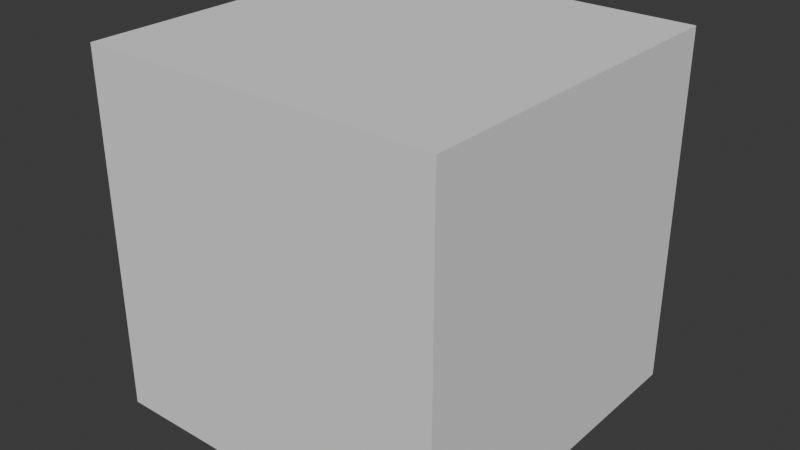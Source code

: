 # Source: swamptree4.blend  (saved by Blender 4.5.91; exported with 4.5.12 LTS)
import bpy
from mathutils import Matrix  # noqa: F401  (used for matrix-valued properties, if any)

bpy.ops.wm.read_factory_settings(use_empty=True)
scene = bpy.context.scene
scene.name = 'Scene'

# ---- collections
col_collection = bpy.data.collections.new('Collection'); scene.collection.children.link(col_collection)

# ---- world
world_world = bpy.data.worlds.new('World'); scene.world = world_world
world_world.use_nodes = True; world_world.node_tree.nodes.clear()
_N = world_world.node_tree.nodes; _L = world_world.node_tree.links
n0 = _N.new('ShaderNodeOutputWorld'); n0.name = 'World Output'; n0.location = (200, 100)
n1 = _N.new('ShaderNodeBackground'); n1.name = 'Background'; n1.location = (-200, 100)
n1.inputs[0].default_value = (0.05088, 0.05088, 0.05088, 1.0)
_L.new(n1.outputs[0], n0.inputs[0])
n0.is_active_output = True
world_world.color = (0.05088, 0.05088, 0.05088)
world_world.sun_shadow_jitter_overblur = 0.0

# ---- meshes
me_cube_001 = bpy.data.meshes.new('Cube.001')
me_cube_001.from_pydata([(0.0, 0.0, 0.0)], [], [])
_uv = me_cube_001.uv_layers.new(name='UVMap')
_uv.uv.foreach_set('vector', [])
me_cube_001.update()

# ---- objects
ob_cube = bpy.data.objects.new('Cube', me_cube_001)

# ---- transforms, parenting, visibility, modifiers, constraints
ob_cube.location = (0.0, 0.0, 0.0)
_m = ob_cube.modifiers.new('Skin', 'SKIN')

# ---- collection membership
col_collection.objects.link(ob_cube)

# ---- scene / render settings (as saved in the file)
scene.frame_start = 1; scene.frame_end = 250; scene.frame_set(1)
scene.render.engine = 'BLENDER_EEVEE_NEXT'
bpy.context.view_layer.update()

# ---- added for rendering (the .blend has no active camera and no usable light): camera, sun
cam_auto = bpy.data.cameras.new('AutoCamera')
cam_auto.lens = 50.0
cam_auto.sensor_width = 36.0
cam_auto.clip_end = 1000.0
ob_auto_camera = bpy.data.objects.new('AutoCamera', cam_auto)
scene.collection.objects.link(ob_auto_camera)
ob_auto_camera.location = (0.801268, -0.961522, 0.641014)
ob_auto_camera.rotation_euler = (1.09748, -7.21219e-08, 0.694738)
scene.camera = ob_auto_camera
light_auto_sun = bpy.data.lights.new('AutoSun', 'SUN')
light_auto_sun.energy = 3.0
light_auto_sun.angle = 0.0523599
ob_auto_sun = bpy.data.objects.new('AutoSun', light_auto_sun)
scene.collection.objects.link(ob_auto_sun)
ob_auto_sun.rotation_euler = (0.872665, 0.174533, 0.523599)
bpy.context.view_layer.update()
